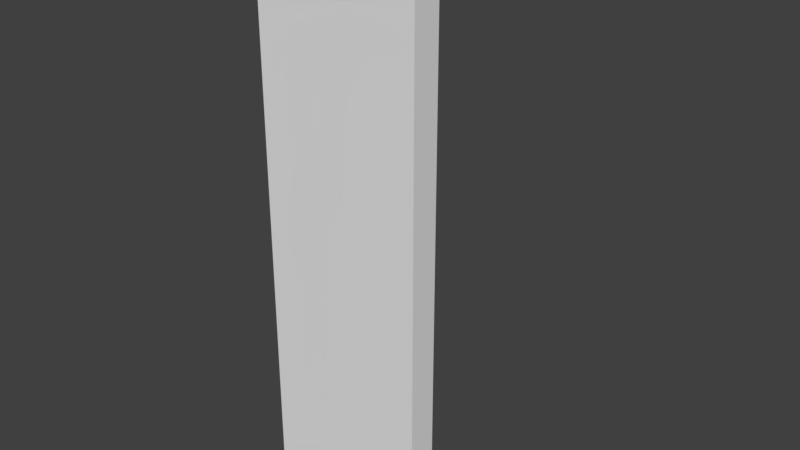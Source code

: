 # Source: ChurchCorner_1x4x0.2.blend  (saved by Blender 2.79.0; exported with 4.5.12 LTS)
import bpy
from mathutils import Matrix  # noqa: F401  (used for matrix-valued properties, if any)

bpy.ops.wm.read_factory_settings(use_empty=True)
scene = bpy.context.scene
scene.name = 'Scene'

# ---- collections
col_collection_1 = bpy.data.collections.new('Collection 1'); scene.collection.children.link(col_collection_1)

# ---- world
world_world = bpy.data.worlds.new('World'); scene.world = world_world
world_world.color = (0.05088, 0.05088, 0.05088)
world_world.use_sun_shadow = False
world_world.sun_shadow_jitter_overblur = 0.0
world_world.cycles.sampling_method = 'MANUAL'

# ---- meshes
me_plane = bpy.data.meshes.new('Plane')
me_plane.from_pydata([(-1.141, 2.561e-09, 1.714e-07), (0.0, 4.441e-16, 0.0), (-1.141, 4.0, 1.714e-07), (0.0, 4.0, 0.0), (1.714e-07, 8.308e-16, 1.141), (1.714e-07, 4.0, 1.141), (-1.141, 2.561e-09, 0.2), (-0.2, 4.441e-16, 0.2), (-1.141, 4.0, 0.2), (-0.2, 4.0, 0.2), (-0.2, 8.308e-16, 1.141), (-0.2, 4.0, 1.141)], [], [(0, 2, 3, 1), (3, 5, 4, 1), (6, 7, 9, 8), (9, 7, 10, 11), (2, 0, 6, 8), (0, 1, 7, 6), (3, 2, 8, 9), (4, 5, 11, 10), (5, 3, 9, 11), (1, 4, 10, 7)])
me_plane.use_remesh_preserve_volume = False
me_plane.use_remesh_preserve_attributes = False
me_plane.use_mirror_vertex_groups = False
me_plane.update()

# ---- objects
ob_churchcorner_1x4x0_2 = bpy.data.objects.new('ChurchCorner_1x4x0.2', me_plane)

# ---- transforms, parenting, visibility, modifiers, constraints
ob_churchcorner_1x4x0_2.location = (0.0, 0.0, 0.0)
ob_churchcorner_1x4x0_2.rotation_euler = (1.571, -0.0, 3.142)
ob_churchcorner_1x4x0_2.lineart.crease_threshold = 0.0

# ---- collection membership
col_collection_1.objects.link(ob_churchcorner_1x4x0_2)

# ---- scene / render settings (as saved in the file)
scene.frame_start = 1; scene.frame_end = 250; scene.frame_set(1)
scene.render.engine = 'CYCLES'
scene.render.resolution_percentage = 50
scene.render.dither_intensity = 0.0
scene.cycles.use_denoising = False
scene.cycles.samples = 128
scene.cycles.sampling_pattern = 'TABULATED_SOBOL'
scene.cycles.use_adaptive_sampling = False
scene.cycles.use_light_tree = False
scene.cycles.blur_glossy = 0.0
scene.cycles.sample_clamp_indirect = 0.0
scene.view_settings.view_transform = 'Standard'
bpy.context.view_layer.update()

# ---- added for rendering (the .blend has no active camera and no usable light): camera, sun
cam_auto = bpy.data.cameras.new('AutoCamera')
cam_auto.lens = 50.0
cam_auto.sensor_width = 36.0
cam_auto.clip_end = 1000.0
ob_auto_camera = bpy.data.objects.new('AutoCamera', cam_auto)
scene.collection.objects.link(ob_auto_camera)
ob_auto_camera.location = (4.5616, -4.21836, 5.19271)
ob_auto_camera.rotation_euler = (1.09748, -7.21219e-08, 0.694738)
scene.camera = ob_auto_camera
light_auto_sun = bpy.data.lights.new('AutoSun', 'SUN')
light_auto_sun.energy = 3.0
light_auto_sun.angle = 0.0523599
ob_auto_sun = bpy.data.objects.new('AutoSun', light_auto_sun)
scene.collection.objects.link(ob_auto_sun)
ob_auto_sun.rotation_euler = (0.872665, 0.174533, 0.523599)
bpy.context.view_layer.update()
